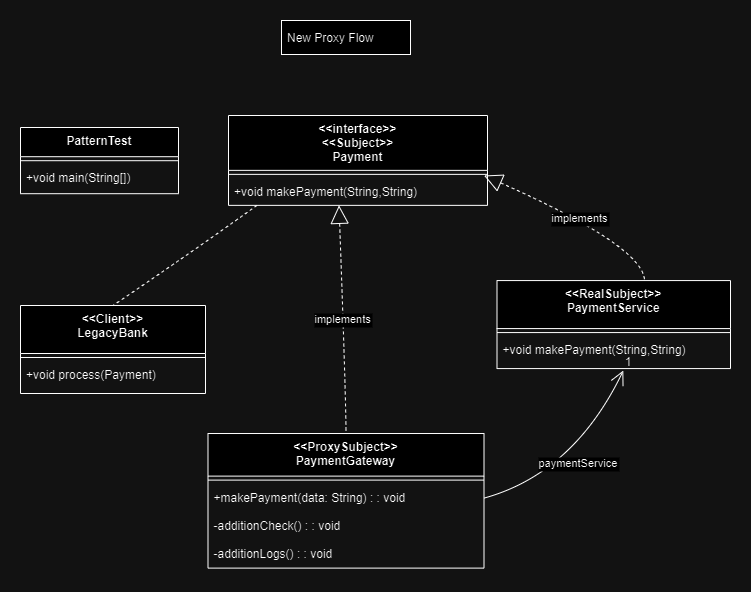

The diagram above was exported from draw.io. Its source (the exported page's mxGraphModel, read from the mxfile embedded in the PNG):
<mxGraphModel dx="1434" dy="707" grid="1" gridSize="10" guides="1" tooltips="1" connect="1" arrows="1" fold="1" page="1" pageScale="1" pageWidth="850" pageHeight="1100" math="0" shadow="0">
  <root>
    <mxCell id="0" />
    <mxCell id="1" parent="0" />
    <mxCell id="dWwbImULdUiK3TYu0daH-1" value="PatternTest" style="swimlane;fontStyle=1;align=center;verticalAlign=top;childLayout=stackLayout;horizontal=1;startSize=29.2;horizontalStack=0;resizeParent=1;resizeParentMax=0;resizeLast=0;collapsible=0;marginBottom=0;" vertex="1" parent="1">
      <mxGeometry x="120" y="162" width="158" height="66.2" as="geometry" />
    </mxCell>
    <mxCell id="dWwbImULdUiK3TYu0daH-2" style="line;strokeWidth=1;fillColor=none;align=left;verticalAlign=middle;spacingTop=-1;spacingLeft=3;spacingRight=3;rotatable=0;labelPosition=right;points=[];portConstraint=eastwest;strokeColor=inherit;" vertex="1" parent="dWwbImULdUiK3TYu0daH-1">
      <mxGeometry y="29.2" width="158" height="8" as="geometry" />
    </mxCell>
    <mxCell id="dWwbImULdUiK3TYu0daH-3" value="+void main(String[])" style="text;strokeColor=none;fillColor=none;align=left;verticalAlign=top;spacingLeft=4;spacingRight=4;overflow=hidden;rotatable=0;points=[[0,0.5],[1,0.5]];portConstraint=eastwest;" vertex="1" parent="dWwbImULdUiK3TYu0daH-1">
      <mxGeometry y="37.2" width="158" height="29" as="geometry" />
    </mxCell>
    <mxCell id="dWwbImULdUiK3TYu0daH-4" value="&lt;&lt;Client&gt;&gt;&#10;LegacyBank" style="swimlane;fontStyle=1;align=center;verticalAlign=top;childLayout=stackLayout;horizontal=1;startSize=48;horizontalStack=0;resizeParent=1;resizeParentMax=0;resizeLast=0;collapsible=0;marginBottom=0;" vertex="1" parent="1">
      <mxGeometry x="120" y="340" width="185" height="88" as="geometry" />
    </mxCell>
    <mxCell id="dWwbImULdUiK3TYu0daH-5" style="line;strokeWidth=1;fillColor=none;align=left;verticalAlign=middle;spacingTop=-1;spacingLeft=3;spacingRight=3;rotatable=0;labelPosition=right;points=[];portConstraint=eastwest;strokeColor=inherit;" vertex="1" parent="dWwbImULdUiK3TYu0daH-4">
      <mxGeometry y="48" width="185" height="8" as="geometry" />
    </mxCell>
    <mxCell id="dWwbImULdUiK3TYu0daH-6" value="+void process(Payment)" style="text;strokeColor=none;fillColor=none;align=left;verticalAlign=top;spacingLeft=4;spacingRight=4;overflow=hidden;rotatable=0;points=[[0,0.5],[1,0.5]];portConstraint=eastwest;" vertex="1" parent="dWwbImULdUiK3TYu0daH-4">
      <mxGeometry y="56" width="185" height="32" as="geometry" />
    </mxCell>
    <mxCell id="dWwbImULdUiK3TYu0daH-7" value="&lt;&lt;interface&gt;&gt;&#10;&lt;&lt;Subject&gt;&gt;&#10;Payment" style="swimlane;fontStyle=1;align=center;verticalAlign=top;childLayout=stackLayout;horizontal=1;startSize=54.857142857142854;horizontalStack=0;resizeParent=1;resizeParentMax=0;resizeLast=0;collapsible=0;marginBottom=0;" vertex="1" parent="1">
      <mxGeometry x="328" y="150" width="259" height="89.85714285714286" as="geometry" />
    </mxCell>
    <mxCell id="dWwbImULdUiK3TYu0daH-8" style="line;strokeWidth=1;fillColor=none;align=left;verticalAlign=middle;spacingTop=-1;spacingLeft=3;spacingRight=3;rotatable=0;labelPosition=right;points=[];portConstraint=eastwest;strokeColor=inherit;" vertex="1" parent="dWwbImULdUiK3TYu0daH-7">
      <mxGeometry y="54.857142857142854" width="259" height="8" as="geometry" />
    </mxCell>
    <mxCell id="dWwbImULdUiK3TYu0daH-9" value="+void makePayment(String,String)" style="text;strokeColor=none;fillColor=none;align=left;verticalAlign=top;spacingLeft=4;spacingRight=4;overflow=hidden;rotatable=0;points=[[0,0.5],[1,0.5]];portConstraint=eastwest;" vertex="1" parent="dWwbImULdUiK3TYu0daH-7">
      <mxGeometry y="62.857142857142854" width="259" height="27" as="geometry" />
    </mxCell>
    <mxCell id="dWwbImULdUiK3TYu0daH-10" value="&lt;&lt;RealSubject&gt;&gt;&#10;PaymentService" style="swimlane;fontStyle=1;align=center;verticalAlign=top;childLayout=stackLayout;horizontal=1;startSize=48;horizontalStack=0;resizeParent=1;resizeParentMax=0;resizeLast=0;collapsible=0;marginBottom=0;" vertex="1" parent="1">
      <mxGeometry x="596.5" y="315.07" width="233.5" height="88" as="geometry" />
    </mxCell>
    <mxCell id="dWwbImULdUiK3TYu0daH-11" style="line;strokeWidth=1;fillColor=none;align=left;verticalAlign=middle;spacingTop=-1;spacingLeft=3;spacingRight=3;rotatable=0;labelPosition=right;points=[];portConstraint=eastwest;strokeColor=inherit;" vertex="1" parent="dWwbImULdUiK3TYu0daH-10">
      <mxGeometry y="48" width="233.5" height="8" as="geometry" />
    </mxCell>
    <mxCell id="dWwbImULdUiK3TYu0daH-12" value="+void makePayment(String,String)" style="text;strokeColor=none;fillColor=none;align=left;verticalAlign=top;spacingLeft=4;spacingRight=4;overflow=hidden;rotatable=0;points=[[0,0.5],[1,0.5]];portConstraint=eastwest;" vertex="1" parent="dWwbImULdUiK3TYu0daH-10">
      <mxGeometry y="56" width="233.5" height="32" as="geometry" />
    </mxCell>
    <mxCell id="dWwbImULdUiK3TYu0daH-13" value="&lt;&lt;ProxySubject&gt;&gt;&#10;PaymentGateway" style="swimlane;fontStyle=1;align=center;verticalAlign=top;childLayout=stackLayout;horizontal=1;startSize=42.599999999999994;horizontalStack=0;resizeParent=1;resizeParentMax=0;resizeLast=0;collapsible=0;marginBottom=0;" vertex="1" parent="1">
      <mxGeometry x="307.5" y="468.01" width="276" height="134.6" as="geometry" />
    </mxCell>
    <mxCell id="dWwbImULdUiK3TYu0daH-14" style="line;strokeWidth=1;fillColor=none;align=left;verticalAlign=middle;spacingTop=-1;spacingLeft=3;spacingRight=3;rotatable=0;labelPosition=right;points=[];portConstraint=eastwest;strokeColor=inherit;" vertex="1" parent="dWwbImULdUiK3TYu0daH-13">
      <mxGeometry y="42.599999999999994" width="276" height="8" as="geometry" />
    </mxCell>
    <mxCell id="dWwbImULdUiK3TYu0daH-15" value="+makePayment(data: String) : : void" style="text;strokeColor=none;fillColor=none;align=left;verticalAlign=top;spacingLeft=4;spacingRight=4;overflow=hidden;rotatable=0;points=[[0,0.5],[1,0.5]];portConstraint=eastwest;" vertex="1" parent="dWwbImULdUiK3TYu0daH-13">
      <mxGeometry y="50.599999999999994" width="276" height="28" as="geometry" />
    </mxCell>
    <mxCell id="dWwbImULdUiK3TYu0daH-16" value="-additionCheck() : : void" style="text;strokeColor=none;fillColor=none;align=left;verticalAlign=top;spacingLeft=4;spacingRight=4;overflow=hidden;rotatable=0;points=[[0,0.5],[1,0.5]];portConstraint=eastwest;" vertex="1" parent="dWwbImULdUiK3TYu0daH-13">
      <mxGeometry y="78.6" width="276" height="28" as="geometry" />
    </mxCell>
    <mxCell id="dWwbImULdUiK3TYu0daH-17" value="-additionLogs() : : void" style="text;strokeColor=none;fillColor=none;align=left;verticalAlign=top;spacingLeft=4;spacingRight=4;overflow=hidden;rotatable=0;points=[[0,0.5],[1,0.5]];portConstraint=eastwest;" vertex="1" parent="dWwbImULdUiK3TYu0daH-13">
      <mxGeometry y="106.6" width="276" height="28" as="geometry" />
    </mxCell>
    <mxCell id="dWwbImULdUiK3TYu0daH-18" value="New Proxy Flow " style="align=left;spacingLeft=4;" vertex="1" parent="1">
      <mxGeometry x="381" y="55" width="129" height="34" as="geometry" />
    </mxCell>
    <mxCell id="dWwbImULdUiK3TYu0daH-19" value="" style="curved=1;dashed=1;startArrow=none;endArrow=none;exitX=0.11;exitY=1;entryX=0.5;entryY=0;rounded=0;" edge="1" parent="1" source="dWwbImULdUiK3TYu0daH-7" target="dWwbImULdUiK3TYu0daH-4">
      <mxGeometry relative="1" as="geometry">
        <Array as="points">
          <mxPoint x="288" y="289" />
        </Array>
      </mxGeometry>
    </mxCell>
    <mxCell id="dWwbImULdUiK3TYu0daH-20" value="implements" style="curved=1;dashed=1;startArrow=block;startSize=16;startFill=0;endArrow=none;exitX=0.861;exitY=1.19;entryX=0.5;entryY=0;rounded=0;exitDx=0;exitDy=0;exitPerimeter=0;" edge="1" parent="1" target="dWwbImULdUiK3TYu0daH-13">
      <mxGeometry relative="1" as="geometry">
        <Array as="points">
          <mxPoint x="445.5" y="434.01" />
        </Array>
        <mxPoint x="438.499" y="239.8571428571429" as="sourcePoint" />
      </mxGeometry>
    </mxCell>
    <mxCell id="dWwbImULdUiK3TYu0daH-22" value="paymentService" style="curved=1;startArrow=none;endArrow=open;endSize=12;exitX=1;exitY=0.5;entryX=0.541;entryY=1.063;rounded=0;exitDx=0;exitDy=0;entryDx=0;entryDy=0;entryPerimeter=0;" edge="1" parent="1" source="dWwbImULdUiK3TYu0daH-15" target="dWwbImULdUiK3TYu0daH-12">
      <mxGeometry relative="1" as="geometry">
        <Array as="points">
          <mxPoint x="673" y="508" />
        </Array>
      </mxGeometry>
    </mxCell>
    <mxCell id="dWwbImULdUiK3TYu0daH-23" value="1" style="edgeLabel;resizable=0;labelBackgroundColor=none;fontSize=12;align=left;verticalAlign=bottom;" vertex="1" parent="dWwbImULdUiK3TYu0daH-22">
      <mxGeometry x="1" relative="1" as="geometry" />
    </mxCell>
    <mxCell id="dWwbImULdUiK3TYu0daH-24" value="implements" style="curved=1;dashed=1;startArrow=block;startSize=16;startFill=0;endArrow=none;exitX=1;exitY=0.5;entryX=0.5;entryY=0;rounded=0;exitDx=0;exitDy=0;" edge="1" parent="1">
      <mxGeometry relative="1" as="geometry">
        <Array as="points">
          <mxPoint x="743.5" y="281.08" />
        </Array>
        <mxPoint x="583.5" y="209.99857142857144" as="sourcePoint" />
        <mxPoint x="744" y="315.07" as="targetPoint" />
      </mxGeometry>
    </mxCell>
  </root>
</mxGraphModel>